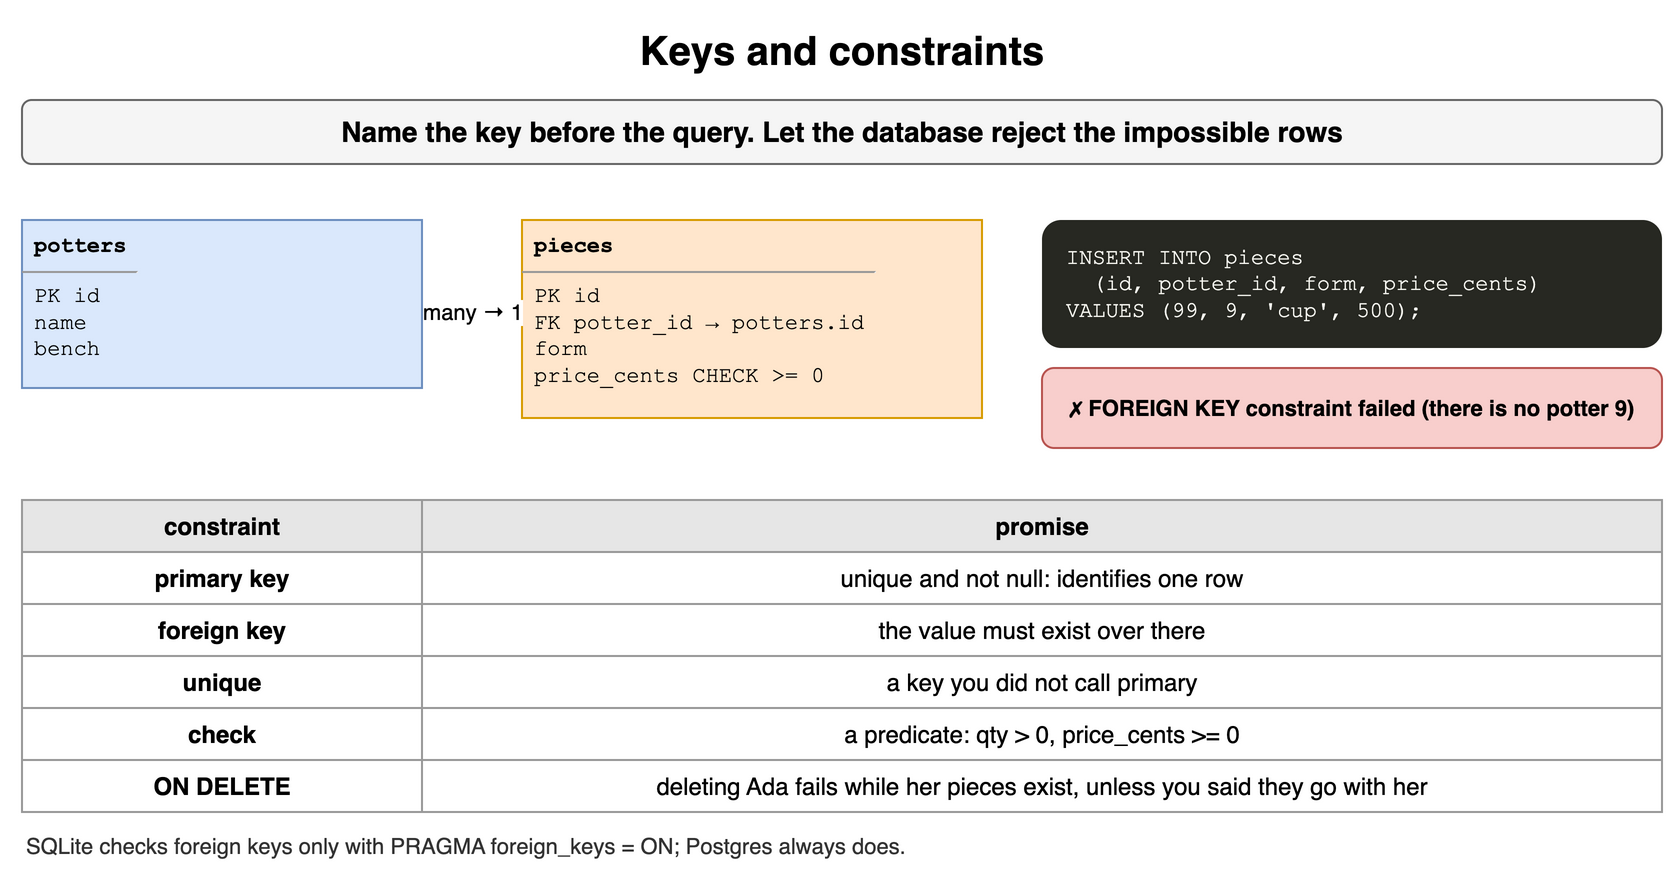

The diagram above was exported from draw.io. Its source (the exported page's mxGraphModel, read from the mxfile embedded in the PNG):
<mxGraphModel dx="900" dy="442" grid="1" gridSize="10" guides="1" tooltips="1" connect="1" arrows="1" fold="1" page="1" pageScale="1" pageWidth="900" pageHeight="442" math="0" shadow="0">
  <root>
    <mxCell id="0" />
    <mxCell id="1" parent="0" />
    <mxCell id="q101" value="Keys and constraints" style="text;html=1;align=center;verticalAlign=middle;whiteSpace=wrap;fontSize=20;fontStyle=1;" vertex="1" parent="1">
      <mxGeometry x="40" y="10" width="820" height="30" as="geometry" />
    </mxCell>
    <mxCell id="q102" value="Name the key before the query. Let the database reject the impossible rows" style="rounded=1;whiteSpace=wrap;html=1;fillColor=#f5f5f5;strokeColor=#666666;fontStyle=1;fontSize=14;" vertex="1" parent="1">
      <mxGeometry x="40" y="50" width="820" height="32" as="geometry" />
    </mxCell>
    <mxCell id="q103" value="&lt;div style=&quot;margin:2px 6px&quot;&gt;&lt;b&gt;potters&lt;/b&gt;&lt;/div&gt;&lt;hr size=&quot;1&quot;&gt;&lt;div style=&quot;margin:2px 6px&quot;&gt;PK id&lt;br&gt;name&lt;br&gt;bench&lt;/div&gt;" style="rounded=0;whiteSpace=wrap;html=1;align=left;verticalAlign=top;spacing=0;fontFamily=Courier New;fontSize=11;fillColor=#dae8fc;strokeColor=#6c8ebf;" vertex="1" parent="1">
      <mxGeometry x="40" y="110" width="200" height="84" as="geometry" />
    </mxCell>
    <mxCell id="q104" value="&lt;div style=&quot;margin:2px 6px&quot;&gt;&lt;b&gt;pieces&lt;/b&gt;&lt;/div&gt;&lt;hr size=&quot;1&quot;&gt;&lt;div style=&quot;margin:2px 6px&quot;&gt;PK id&lt;br&gt;FK potter_id → potters.id&lt;br&gt;form&lt;br&gt;price_cents  CHECK &amp;gt;= 0&lt;/div&gt;" style="rounded=0;whiteSpace=wrap;html=1;align=left;verticalAlign=top;spacing=0;fontFamily=Courier New;fontSize=11;fillColor=#ffe6cc;strokeColor=#d79b00;" vertex="1" parent="1">
      <mxGeometry x="290" y="110" width="230" height="99" as="geometry" />
    </mxCell>
    <mxCell id="q105" value="many → 1" style="endArrow=open;endSize=8;html=1;strokeWidth=1.5;strokeColor=#555555;fontSize=11;labelBackgroundColor=#ffffff;" edge="1" parent="1" source="q104" target="q103">
      <mxGeometry relative="1" as="geometry" />
    </mxCell>
    <mxCell id="q106" value="INSERT&amp;nbsp;INTO&amp;nbsp;pieces&lt;br&gt;&amp;nbsp;&amp;nbsp;(id,&amp;nbsp;potter_id,&amp;nbsp;form,&amp;nbsp;price_cents)&lt;br&gt;VALUES&amp;nbsp;(99,&amp;nbsp;9,&amp;nbsp;&amp;#x27;cup&amp;#x27;,&amp;nbsp;500);" style="rounded=1;whiteSpace=wrap;html=1;align=left;verticalAlign=top;spacingLeft=10;spacingTop=6;fontFamily=Courier New;fontSize=11;fillColor=#272822;fontColor=#f8f8f2;strokeColor=none;" vertex="1" parent="1">
      <mxGeometry x="550" y="110" width="310" height="64" as="geometry" />
    </mxCell>
    <mxCell id="q107" value="✗ FOREIGN KEY constraint failed (there is no potter 9)" style="rounded=1;whiteSpace=wrap;html=1;fillColor=#f8cecc;strokeColor=#b85450;fontSize=11;align=center;fontStyle=1;" vertex="1" parent="1">
      <mxGeometry x="550" y="184" width="310" height="40" as="geometry" />
    </mxCell>
    <mxCell id="q108" value="constraint" style="whiteSpace=wrap;html=1;fillColor=#e6e6e6;strokeColor=#999999;fontStyle=1;fontSize=12;" vertex="1" parent="1">
      <mxGeometry x="40" y="250" width="200" height="26" as="geometry" />
    </mxCell>
    <mxCell id="q109" value="promise" style="whiteSpace=wrap;html=1;fillColor=#e6e6e6;strokeColor=#999999;fontStyle=1;fontSize=12;" vertex="1" parent="1">
      <mxGeometry x="240" y="250" width="620" height="26" as="geometry" />
    </mxCell>
    <mxCell id="q1010" value="primary key" style="whiteSpace=wrap;html=1;strokeColor=#999999;fontSize=12;fillColor=#ffffff;fontStyle=1;" vertex="1" parent="1">
      <mxGeometry x="40" y="276" width="200" height="26" as="geometry" />
    </mxCell>
    <mxCell id="q1011" value="unique and not null: identifies one row" style="whiteSpace=wrap;html=1;strokeColor=#999999;fontSize=12;fillColor=#ffffff;" vertex="1" parent="1">
      <mxGeometry x="240" y="276" width="620" height="26" as="geometry" />
    </mxCell>
    <mxCell id="q1012" value="foreign key" style="whiteSpace=wrap;html=1;strokeColor=#999999;fontSize=12;fillColor=#ffffff;fontStyle=1;" vertex="1" parent="1">
      <mxGeometry x="40" y="302" width="200" height="26" as="geometry" />
    </mxCell>
    <mxCell id="q1013" value="the value must exist over there" style="whiteSpace=wrap;html=1;strokeColor=#999999;fontSize=12;fillColor=#ffffff;" vertex="1" parent="1">
      <mxGeometry x="240" y="302" width="620" height="26" as="geometry" />
    </mxCell>
    <mxCell id="q1014" value="unique" style="whiteSpace=wrap;html=1;strokeColor=#999999;fontSize=12;fillColor=#ffffff;fontStyle=1;" vertex="1" parent="1">
      <mxGeometry x="40" y="328" width="200" height="26" as="geometry" />
    </mxCell>
    <mxCell id="q1015" value="a key you did not call primary" style="whiteSpace=wrap;html=1;strokeColor=#999999;fontSize=12;fillColor=#ffffff;" vertex="1" parent="1">
      <mxGeometry x="240" y="328" width="620" height="26" as="geometry" />
    </mxCell>
    <mxCell id="q1016" value="check" style="whiteSpace=wrap;html=1;strokeColor=#999999;fontSize=12;fillColor=#ffffff;fontStyle=1;" vertex="1" parent="1">
      <mxGeometry x="40" y="354" width="200" height="26" as="geometry" />
    </mxCell>
    <mxCell id="q1017" value="a predicate: qty &gt; 0, price_cents &gt;= 0" style="whiteSpace=wrap;html=1;strokeColor=#999999;fontSize=12;fillColor=#ffffff;" vertex="1" parent="1">
      <mxGeometry x="240" y="354" width="620" height="26" as="geometry" />
    </mxCell>
    <mxCell id="q1018" value="ON DELETE" style="whiteSpace=wrap;html=1;strokeColor=#999999;fontSize=12;fillColor=#ffffff;fontStyle=1;" vertex="1" parent="1">
      <mxGeometry x="40" y="380" width="200" height="26" as="geometry" />
    </mxCell>
    <mxCell id="q1019" value="deleting Ada fails while her pieces exist, unless you said they go with her" style="whiteSpace=wrap;html=1;strokeColor=#999999;fontSize=12;fillColor=#ffffff;" vertex="1" parent="1">
      <mxGeometry x="240" y="380" width="620" height="26" as="geometry" />
    </mxCell>
    <mxCell id="q1020" value="SQLite checks foreign keys only with PRAGMA foreign_keys = ON; Postgres always does." style="text;html=1;whiteSpace=wrap;fontSize=11;align=left;verticalAlign=middle;fontSize=11;fontColor=#333333;" vertex="1" parent="1">
      <mxGeometry x="40" y="414" width="820" height="18" as="geometry" />
    </mxCell>
  </root>
</mxGraphModel>